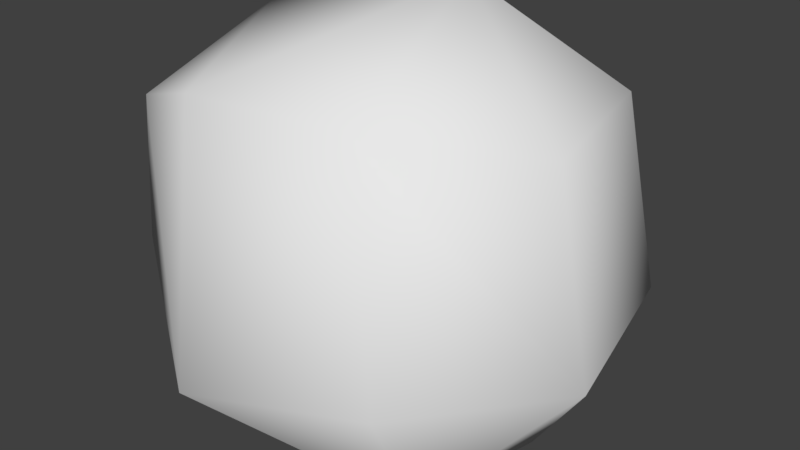 # Source: 07.blend  (saved by Blender 2.79.0; exported with 4.5.12 LTS)
import bpy
from mathutils import Matrix  # noqa: F401  (used for matrix-valued properties, if any)

bpy.ops.wm.read_factory_settings(use_empty=True)
scene = bpy.context.scene
scene.name = 'Scene'

# ---- collections
col_collection_1 = bpy.data.collections.new('Collection 1'); scene.collection.children.link(col_collection_1)

# ---- materials (node trees are filled in below, after node groups)
mat_material = bpy.data.materials.new('Material')
mat_material.alpha_threshold = 0.0
mat_material.use_transparent_shadow = False
mat_material.roughness = 0.5
mat_material.line_color = (0.0, 0.0, 0.0, 1.0)

# ---- material node trees

# ---- world
world_world = bpy.data.worlds.new('World'); scene.world = world_world
world_world.color = (0.05088, 0.05088, 0.05088)
world_world.use_sun_shadow = False
world_world.sun_shadow_jitter_overblur = 0.0
world_world.cycles.sampling_method = 'MANUAL'

# ---- meshes
me_cube = bpy.data.meshes.new('Cube')
me_cube.from_pydata([(3.228, 0.9939, -1.0), (3.228, -2.775, -1.0), (-1.0, -2.775, -1.0), (-1.0, 0.9939, -1.0), (3.228, 0.9939, 3.036), (3.228, -2.775, 3.036), (-1.0, -2.775, 3.036), (-1.0, 0.9939, 3.036)], [], [(0, 1, 2, 3), (4, 7, 6, 5), (0, 4, 5, 1), (1, 5, 6, 2), (2, 6, 7, 3), (4, 0, 3, 7)])
me_cube.polygons.foreach_set('use_smooth', [True] * 6)
me_cube.materials.append(mat_material)
me_cube.use_remesh_preserve_volume = False
me_cube.use_remesh_preserve_attributes = False
me_cube.use_mirror_vertex_groups = False
me_cube.update()

# ---- objects
ob_cube = bpy.data.objects.new('Cube', me_cube)

# ---- transforms, parenting, visibility, modifiers, constraints
ob_cube.location = (0.0, 0.0, 0.0)
ob_cube.lock_rotations_4d = False
ob_cube.empty_display_type = 'ARROWS'
ob_cube.lineart.crease_threshold = 0.0
_m = ob_cube.modifiers.new('Subsurf', 'SUBSURF')
_m.uv_smooth = 'PRESERVE_CORNERS'
_m.quality = 2
_m.levels = 2
_m.show_only_control_edges = False
_m = ob_cube.modifiers.new('Displace', 'DISPLACE')
_m = ob_cube.modifiers.new('Decimate', 'DECIMATE')
_m.ratio = 0.2

# ---- collection membership
col_collection_1.objects.link(ob_cube)

# ---- scene / render settings (as saved in the file)
scene.frame_start = 1; scene.frame_end = 250; scene.frame_set(1)
scene.render.engine = 'BLENDER_EEVEE_NEXT'
scene.render.resolution_percentage = 50
scene.render.dither_intensity = 0.0
scene.cycles.use_denoising = False
scene.cycles.samples = 128
scene.cycles.sampling_pattern = 'TABULATED_SOBOL'
scene.cycles.use_adaptive_sampling = False
scene.cycles.use_light_tree = False
scene.cycles.blur_glossy = 0.0
scene.cycles.sample_clamp_indirect = 0.0
scene.view_settings.view_transform = 'Standard'
bpy.context.view_layer.update()

# ---- added for rendering (the .blend has no active camera and no usable light): camera, sun
cam_auto = bpy.data.cameras.new('AutoCamera')
cam_auto.lens = 50.0
cam_auto.sensor_width = 36.0
cam_auto.clip_end = 1000.0
ob_auto_camera = bpy.data.objects.new('AutoCamera', cam_auto)
scene.collection.objects.link(ob_auto_camera)
ob_auto_camera.location = (6.6398, -7.35579, 5.41689)
ob_auto_camera.rotation_euler = (1.09748, -7.21219e-08, 0.694738)
scene.camera = ob_auto_camera
light_auto_sun = bpy.data.lights.new('AutoSun', 'SUN')
light_auto_sun.energy = 3.0
light_auto_sun.angle = 0.0523599
ob_auto_sun = bpy.data.objects.new('AutoSun', light_auto_sun)
scene.collection.objects.link(ob_auto_sun)
ob_auto_sun.rotation_euler = (0.872665, 0.174533, 0.523599)
bpy.context.view_layer.update()
